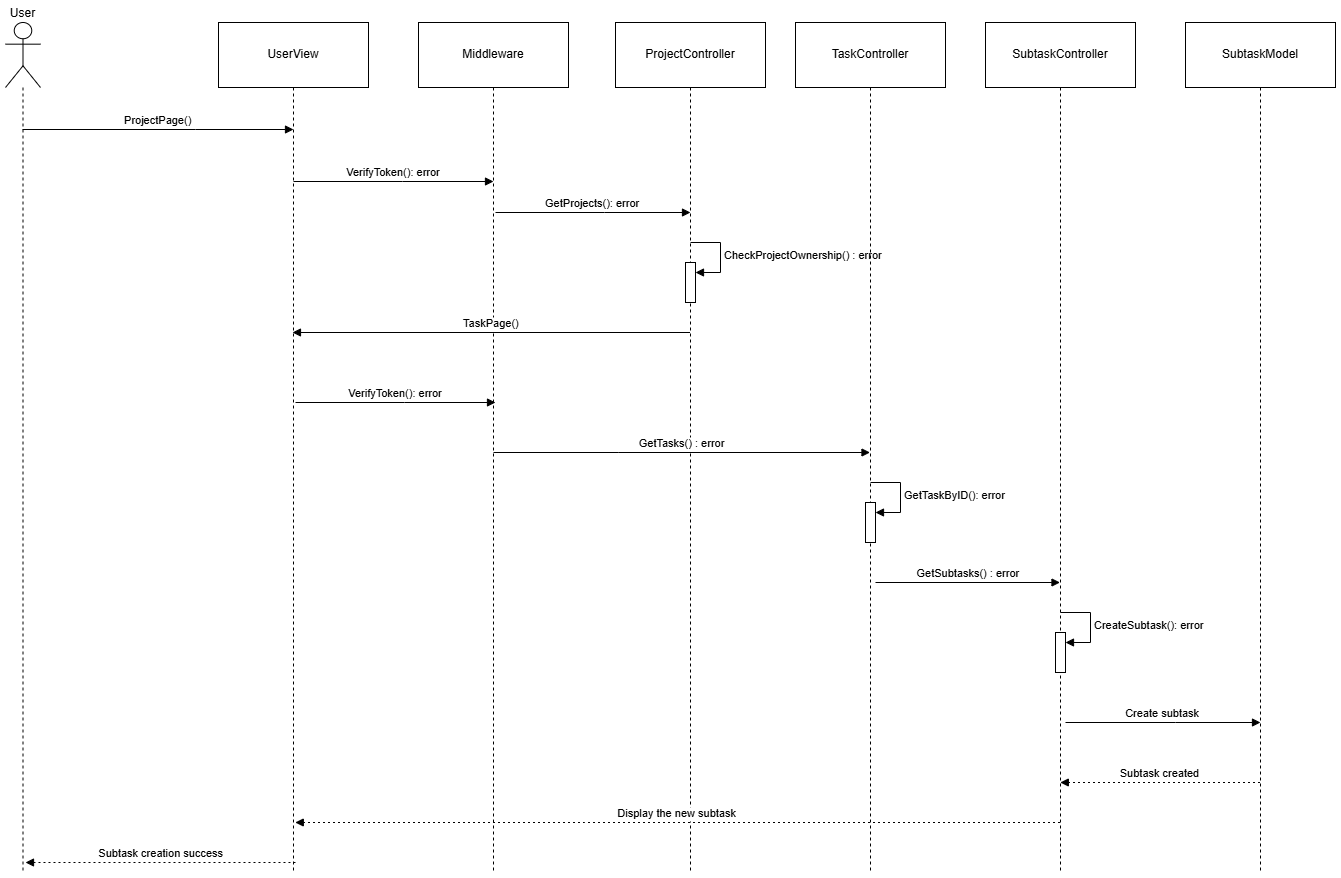

The diagram above was exported from draw.io. Its source (the exported page's mxGraphModel, read from the mxfile embedded in the PNG):
<mxGraphModel dx="2864" dy="1551" grid="1" gridSize="10" guides="1" tooltips="1" connect="1" arrows="1" fold="1" page="1" pageScale="1" pageWidth="850" pageHeight="1100" math="0" shadow="0">
  <root>
    <mxCell id="0" />
    <mxCell id="1" parent="0" />
    <mxCell id="7SZv4WP5POmpqKHjX39p-1" value="User" style="shape=umlLifeline;perimeter=lifelinePerimeter;whiteSpace=wrap;container=1;dropTarget=0;collapsible=0;recursiveResize=0;outlineConnect=0;portConstraint=eastwest;newEdgeStyle={&quot;edgeStyle&quot;:&quot;elbowEdgeStyle&quot;,&quot;elbow&quot;:&quot;vertical&quot;,&quot;curved&quot;:0,&quot;rounded&quot;:0};participant=umlActor;verticalAlign=bottom;labelPosition=center;verticalLabelPosition=top;align=center;size=65;" vertex="1" parent="1">
      <mxGeometry x="30" y="30" width="35" height="850" as="geometry" />
    </mxCell>
    <mxCell id="7SZv4WP5POmpqKHjX39p-2" value="UserView" style="shape=umlLifeline;perimeter=lifelinePerimeter;whiteSpace=wrap;container=1;dropTarget=0;collapsible=0;recursiveResize=0;outlineConnect=0;portConstraint=eastwest;newEdgeStyle={&quot;edgeStyle&quot;:&quot;elbowEdgeStyle&quot;,&quot;elbow&quot;:&quot;vertical&quot;,&quot;curved&quot;:0,&quot;rounded&quot;:0};size=65;" vertex="1" parent="1">
      <mxGeometry x="243" y="30" width="150" height="850" as="geometry" />
    </mxCell>
    <mxCell id="7SZv4WP5POmpqKHjX39p-3" value="Middleware" style="shape=umlLifeline;perimeter=lifelinePerimeter;whiteSpace=wrap;container=1;dropTarget=0;collapsible=0;recursiveResize=0;outlineConnect=0;portConstraint=eastwest;newEdgeStyle={&quot;edgeStyle&quot;:&quot;elbowEdgeStyle&quot;,&quot;elbow&quot;:&quot;vertical&quot;,&quot;curved&quot;:0,&quot;rounded&quot;:0};size=65;" vertex="1" parent="1">
      <mxGeometry x="443" y="30" width="150" height="850" as="geometry" />
    </mxCell>
    <mxCell id="7SZv4WP5POmpqKHjX39p-6" value="Subtask creation success" style="verticalAlign=bottom;edgeStyle=elbowEdgeStyle;elbow=vertical;curved=0;rounded=0;dashed=1;dashPattern=2 3;endArrow=block;" edge="1" parent="1">
      <mxGeometry relative="1" as="geometry">
        <Array as="points">
          <mxPoint x="222.48" y="870" />
          <mxPoint x="225.48" y="773" />
        </Array>
        <mxPoint x="319.97999999999956" y="870" as="sourcePoint" />
        <mxPoint x="50.00380952380963" y="870" as="targetPoint" />
      </mxGeometry>
    </mxCell>
    <mxCell id="7SZv4WP5POmpqKHjX39p-7" value="ProjectController" style="shape=umlLifeline;perimeter=lifelinePerimeter;whiteSpace=wrap;container=1;dropTarget=0;collapsible=0;recursiveResize=0;outlineConnect=0;portConstraint=eastwest;newEdgeStyle={&quot;edgeStyle&quot;:&quot;elbowEdgeStyle&quot;,&quot;elbow&quot;:&quot;vertical&quot;,&quot;curved&quot;:0,&quot;rounded&quot;:0};size=65;" vertex="1" parent="1">
      <mxGeometry x="640" y="30" width="150" height="850" as="geometry" />
    </mxCell>
    <mxCell id="7SZv4WP5POmpqKHjX39p-9" value="SubtaskController" style="shape=umlLifeline;perimeter=lifelinePerimeter;whiteSpace=wrap;container=1;dropTarget=0;collapsible=0;recursiveResize=0;outlineConnect=0;portConstraint=eastwest;newEdgeStyle={&quot;edgeStyle&quot;:&quot;elbowEdgeStyle&quot;,&quot;elbow&quot;:&quot;vertical&quot;,&quot;curved&quot;:0,&quot;rounded&quot;:0};size=65;" vertex="1" parent="1">
      <mxGeometry x="1010" y="30" width="150" height="850" as="geometry" />
    </mxCell>
    <mxCell id="7SZv4WP5POmpqKHjX39p-11" value="Subtask created" style="verticalAlign=bottom;edgeStyle=elbowEdgeStyle;elbow=vertical;curved=0;rounded=0;dashed=1;dashPattern=2 3;endArrow=block;" edge="1" parent="1">
      <mxGeometry relative="1" as="geometry">
        <Array as="points">
          <mxPoint x="1177.07" y="790" />
        </Array>
        <mxPoint x="1284.5" y="790" as="sourcePoint" />
        <mxPoint x="1084.810344827586" y="790" as="targetPoint" />
      </mxGeometry>
    </mxCell>
    <mxCell id="7SZv4WP5POmpqKHjX39p-12" value="Display the new subtask" style="verticalAlign=bottom;edgeStyle=elbowEdgeStyle;elbow=vertical;curved=0;rounded=0;dashed=1;dashPattern=2 3;endArrow=block;" edge="1" parent="1" source="7SZv4WP5POmpqKHjX39p-9">
      <mxGeometry relative="1" as="geometry">
        <Array as="points">
          <mxPoint x="608.74" y="830" />
        </Array>
        <mxPoint x="914.5" y="830" as="sourcePoint" />
        <mxPoint x="319.7638095238092" y="830" as="targetPoint" />
      </mxGeometry>
    </mxCell>
    <mxCell id="7SZv4WP5POmpqKHjX39p-15" value="SubtaskModel" style="shape=umlLifeline;perimeter=lifelinePerimeter;whiteSpace=wrap;container=1;dropTarget=0;collapsible=0;recursiveResize=0;outlineConnect=0;portConstraint=eastwest;newEdgeStyle={&quot;edgeStyle&quot;:&quot;elbowEdgeStyle&quot;,&quot;elbow&quot;:&quot;vertical&quot;,&quot;curved&quot;:0,&quot;rounded&quot;:0};size=65;" vertex="1" parent="1">
      <mxGeometry x="1210" y="30" width="150" height="850" as="geometry" />
    </mxCell>
    <mxCell id="7SZv4WP5POmpqKHjX39p-16" value="Create subtask" style="verticalAlign=bottom;edgeStyle=elbowEdgeStyle;elbow=horizontal;curved=0;rounded=0;endArrow=block;" edge="1" parent="1">
      <mxGeometry x="-0.0031" relative="1" as="geometry">
        <Array as="points">
          <mxPoint x="1200" y="610" />
        </Array>
        <mxPoint x="1090" y="730" as="sourcePoint" />
        <mxPoint x="1285" y="730" as="targetPoint" />
        <mxPoint as="offset" />
      </mxGeometry>
    </mxCell>
    <mxCell id="GQfIrNUT4i3OtW8a1w-_-1" value="ProjectPage()" style="verticalAlign=bottom;edgeStyle=elbowEdgeStyle;elbow=vertical;curved=0;rounded=0;endArrow=block;" edge="1" parent="1">
      <mxGeometry relative="1" as="geometry">
        <Array as="points">
          <mxPoint x="220" y="137" />
        </Array>
        <mxPoint x="47" y="137" as="sourcePoint" />
        <mxPoint x="318" y="137" as="targetPoint" />
      </mxGeometry>
    </mxCell>
    <mxCell id="GQfIrNUT4i3OtW8a1w-_-2" value="VerifyToken(): error" style="verticalAlign=bottom;edgeStyle=elbowEdgeStyle;elbow=vertical;curved=0;rounded=0;endArrow=block;" edge="1" parent="1">
      <mxGeometry relative="1" as="geometry">
        <Array as="points">
          <mxPoint x="427" y="189" />
        </Array>
        <mxPoint x="318" y="189" as="sourcePoint" />
        <mxPoint x="518" y="189" as="targetPoint" />
      </mxGeometry>
    </mxCell>
    <mxCell id="GQfIrNUT4i3OtW8a1w-_-3" value="" style="html=1;points=[[0,0,0,0,5],[0,1,0,0,-5],[1,0,0,0,5],[1,1,0,0,-5]];perimeter=orthogonalPerimeter;outlineConnect=0;targetShapes=umlLifeline;portConstraint=eastwest;newEdgeStyle={&quot;curved&quot;:0,&quot;rounded&quot;:0};" vertex="1" parent="1">
      <mxGeometry x="710" y="270" width="10" height="40" as="geometry" />
    </mxCell>
    <mxCell id="GQfIrNUT4i3OtW8a1w-_-4" value="&lt;span style=&quot;text-align: center;&quot;&gt;CheckProjectOwnership() : error&lt;/span&gt;" style="html=1;align=left;spacingLeft=2;endArrow=block;rounded=0;edgeStyle=orthogonalEdgeStyle;curved=0;rounded=0;" edge="1" parent="1" target="GQfIrNUT4i3OtW8a1w-_-3">
      <mxGeometry relative="1" as="geometry">
        <mxPoint x="715" y="250" as="sourcePoint" />
        <Array as="points">
          <mxPoint x="745" y="280" />
        </Array>
      </mxGeometry>
    </mxCell>
    <mxCell id="GQfIrNUT4i3OtW8a1w-_-7" value="TaskPage()" style="verticalAlign=bottom;edgeStyle=elbowEdgeStyle;elbow=horizontal;curved=0;rounded=0;endArrow=block;" edge="1" parent="1" source="7SZv4WP5POmpqKHjX39p-7">
      <mxGeometry x="-0.0031" relative="1" as="geometry">
        <Array as="points">
          <mxPoint x="699.04" y="340" />
        </Array>
        <mxPoint x="710" y="340" as="sourcePoint" />
        <mxPoint x="316.96857142857135" y="340" as="targetPoint" />
        <mxPoint as="offset" />
      </mxGeometry>
    </mxCell>
    <mxCell id="GQfIrNUT4i3OtW8a1w-_-8" value="GetTasks() : error" style="verticalAlign=bottom;edgeStyle=elbowEdgeStyle;elbow=horizontal;curved=0;rounded=0;endArrow=block;" edge="1" parent="1" target="lR_IZLLfzb_PbnXi-YCV-1">
      <mxGeometry x="-0.0011" relative="1" as="geometry">
        <Array as="points">
          <mxPoint x="643.27" y="460" />
        </Array>
        <mxPoint x="518" y="460" as="sourcePoint" />
        <mxPoint x="718.77" y="460" as="targetPoint" />
        <mxPoint as="offset" />
      </mxGeometry>
    </mxCell>
    <mxCell id="GQfIrNUT4i3OtW8a1w-_-9" value="GetProjects(): error" style="verticalAlign=bottom;edgeStyle=elbowEdgeStyle;elbow=horizontal;curved=0;rounded=0;endArrow=block;" edge="1" parent="1">
      <mxGeometry x="-0.0011" relative="1" as="geometry">
        <Array as="points">
          <mxPoint x="629" y="220" />
        </Array>
        <mxPoint x="520" y="220" as="sourcePoint" />
        <mxPoint x="715" y="220" as="targetPoint" />
        <mxPoint as="offset" />
      </mxGeometry>
    </mxCell>
    <mxCell id="GQfIrNUT4i3OtW8a1w-_-10" value="VerifyToken(): error" style="verticalAlign=bottom;edgeStyle=elbowEdgeStyle;elbow=vertical;curved=0;rounded=0;endArrow=block;" edge="1" parent="1">
      <mxGeometry relative="1" as="geometry">
        <Array as="points">
          <mxPoint x="429" y="410" />
        </Array>
        <mxPoint x="320" y="410" as="sourcePoint" />
        <mxPoint x="520" y="410" as="targetPoint" />
      </mxGeometry>
    </mxCell>
    <mxCell id="GQfIrNUT4i3OtW8a1w-_-11" value="GetSubtasks() : error" style="verticalAlign=bottom;edgeStyle=elbowEdgeStyle;elbow=horizontal;curved=0;rounded=0;endArrow=block;" edge="1" parent="1" target="7SZv4WP5POmpqKHjX39p-9">
      <mxGeometry x="-0.0011" relative="1" as="geometry">
        <Array as="points">
          <mxPoint x="1025.33" y="850" />
        </Array>
        <mxPoint x="899.9966666666666" y="590" as="sourcePoint" />
        <mxPoint x="1074.5" y="590" as="targetPoint" />
        <mxPoint as="offset" />
      </mxGeometry>
    </mxCell>
    <mxCell id="GQfIrNUT4i3OtW8a1w-_-14" value="" style="html=1;points=[[0,0,0,0,5],[0,1,0,0,-5],[1,0,0,0,5],[1,1,0,0,-5]];perimeter=orthogonalPerimeter;outlineConnect=0;targetShapes=umlLifeline;portConstraint=eastwest;newEdgeStyle={&quot;curved&quot;:0,&quot;rounded&quot;:0};" vertex="1" parent="1">
      <mxGeometry x="1080" y="640" width="10" height="40" as="geometry" />
    </mxCell>
    <mxCell id="GQfIrNUT4i3OtW8a1w-_-15" value="&lt;div style=&quot;text-align: center;&quot;&gt;&lt;span style=&quot;background-color: light-dark(#ffffff, var(--ge-dark-color, #121212)); color: light-dark(rgb(0, 0, 0), rgb(255, 255, 255));&quot;&gt;CreateSubtask(): error&lt;/span&gt;&lt;/div&gt;" style="html=1;align=left;spacingLeft=2;endArrow=block;rounded=0;edgeStyle=orthogonalEdgeStyle;curved=0;rounded=0;" edge="1" parent="1" target="GQfIrNUT4i3OtW8a1w-_-14">
      <mxGeometry relative="1" as="geometry">
        <mxPoint x="1085" y="620" as="sourcePoint" />
        <Array as="points">
          <mxPoint x="1115" y="650" />
        </Array>
      </mxGeometry>
    </mxCell>
    <mxCell id="lR_IZLLfzb_PbnXi-YCV-1" value="TaskController" style="shape=umlLifeline;perimeter=lifelinePerimeter;whiteSpace=wrap;container=1;dropTarget=0;collapsible=0;recursiveResize=0;outlineConnect=0;portConstraint=eastwest;newEdgeStyle={&quot;edgeStyle&quot;:&quot;elbowEdgeStyle&quot;,&quot;elbow&quot;:&quot;vertical&quot;,&quot;curved&quot;:0,&quot;rounded&quot;:0};size=65;" vertex="1" parent="1">
      <mxGeometry x="820" y="30" width="150" height="850" as="geometry" />
    </mxCell>
    <mxCell id="GQfIrNUT4i3OtW8a1w-_-5" value="" style="html=1;points=[[0,0,0,0,5],[0,1,0,0,-5],[1,0,0,0,5],[1,1,0,0,-5]];perimeter=orthogonalPerimeter;outlineConnect=0;targetShapes=umlLifeline;portConstraint=eastwest;newEdgeStyle={&quot;curved&quot;:0,&quot;rounded&quot;:0};" vertex="1" parent="lR_IZLLfzb_PbnXi-YCV-1">
      <mxGeometry x="70" y="480" width="10" height="40" as="geometry" />
    </mxCell>
    <mxCell id="GQfIrNUT4i3OtW8a1w-_-6" value="&lt;span style=&quot;text-align: center;&quot;&gt;GetTaskByID(): error&lt;/span&gt;" style="html=1;align=left;spacingLeft=2;endArrow=block;rounded=0;edgeStyle=orthogonalEdgeStyle;curved=0;rounded=0;" edge="1" parent="lR_IZLLfzb_PbnXi-YCV-1" target="GQfIrNUT4i3OtW8a1w-_-5">
      <mxGeometry relative="1" as="geometry">
        <mxPoint x="75" y="460" as="sourcePoint" />
        <Array as="points">
          <mxPoint x="105" y="490" />
        </Array>
      </mxGeometry>
    </mxCell>
  </root>
</mxGraphModel>